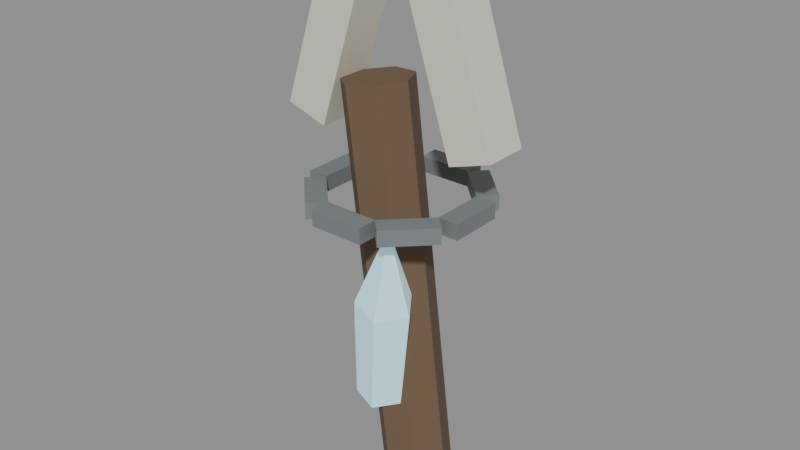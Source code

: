 # Source: spirit-fetish-wolf.blend  (saved by Blender 5.0.118; exported with 4.5.12 LTS)
import bpy
from mathutils import Matrix  # noqa: F401  (used for matrix-valued properties, if any)

bpy.ops.wm.read_factory_settings(use_empty=True)
scene = bpy.context.scene
scene.name = 'Scene'

# ---- materials (node trees are filled in below, after node groups)
mat_magenheim_world_artifact_spirit_fetish_wolf_dark_wood = bpy.data.materials.new('magenheim.world-artifact.spirit-fetish-wolf.dark-wood')
mat_magenheim_world_artifact_spirit_fetish_wolf_dark_wood.use_backface_culling = True
mat_magenheim_world_artifact_spirit_fetish_wolf_bone = bpy.data.materials.new('magenheim.world-artifact.spirit-fetish-wolf.bone')
mat_magenheim_world_artifact_spirit_fetish_wolf_bone.use_backface_culling = True
mat_magenheim_world_artifact_spirit_fetish_wolf_iron = bpy.data.materials.new('magenheim.world-artifact.spirit-fetish-wolf.iron')
mat_magenheim_world_artifact_spirit_fetish_wolf_iron.use_backface_culling = True
mat_magenheim_world_artifact_spirit_fetish_wolf_crystal = bpy.data.materials.new('magenheim.world-artifact.spirit-fetish-wolf.crystal')
mat_magenheim_world_artifact_spirit_fetish_wolf_crystal.use_backface_culling = True

# ---- material node trees
mat_magenheim_world_artifact_spirit_fetish_wolf_dark_wood.use_nodes = True; mat_magenheim_world_artifact_spirit_fetish_wolf_dark_wood.node_tree.nodes.clear()
_N = mat_magenheim_world_artifact_spirit_fetish_wolf_dark_wood.node_tree.nodes; _L = mat_magenheim_world_artifact_spirit_fetish_wolf_dark_wood.node_tree.links
n0 = _N.new('ShaderNodeBsdfPrincipled'); n0.name = 'Principled BSDF'; n0.location = (-200, 100)
n0.inputs[0].default_value = (0.15, 0.095, 0.055, 1.0)
n0.inputs[2].default_value = 0.92
n0.inputs[27].default_value = (0.0, 0.0, 0.0, 1.0)
n0.inputs[28].default_value = 1.0
n1 = _N.new('ShaderNodeOutputMaterial'); n1.name = 'Material Output'; n1.location = (200, 100)
_L.new(n0.outputs[0], n1.inputs[0])
n1.is_active_output = True
mat_magenheim_world_artifact_spirit_fetish_wolf_bone.use_nodes = True; mat_magenheim_world_artifact_spirit_fetish_wolf_bone.node_tree.nodes.clear()
_N = mat_magenheim_world_artifact_spirit_fetish_wolf_bone.node_tree.nodes; _L = mat_magenheim_world_artifact_spirit_fetish_wolf_bone.node_tree.links
n0 = _N.new('ShaderNodeBsdfPrincipled'); n0.name = 'Principled BSDF'; n0.location = (-200, 100)
n0.inputs[0].default_value = (0.7, 0.68, 0.57, 1.0)
n0.inputs[1].default_value = 0.02
n0.inputs[2].default_value = 0.84
n0.inputs[27].default_value = (0.0, 0.0, 0.0, 1.0)
n0.inputs[28].default_value = 1.0
n1 = _N.new('ShaderNodeOutputMaterial'); n1.name = 'Material Output'; n1.location = (200, 100)
_L.new(n0.outputs[0], n1.inputs[0])
n1.is_active_output = True
mat_magenheim_world_artifact_spirit_fetish_wolf_iron.use_nodes = True; mat_magenheim_world_artifact_spirit_fetish_wolf_iron.node_tree.nodes.clear()
_N = mat_magenheim_world_artifact_spirit_fetish_wolf_iron.node_tree.nodes; _L = mat_magenheim_world_artifact_spirit_fetish_wolf_iron.node_tree.links
n0 = _N.new('ShaderNodeBsdfPrincipled'); n0.name = 'Principled BSDF'; n0.location = (-200, 100)
n0.inputs[0].default_value = (0.27, 0.3, 0.31, 1.0)
n0.inputs[1].default_value = 0.58
n0.inputs[2].default_value = 0.76
n0.inputs[27].default_value = (0.0, 0.0, 0.0, 1.0)
n0.inputs[28].default_value = 1.0
n1 = _N.new('ShaderNodeOutputMaterial'); n1.name = 'Material Output'; n1.location = (200, 100)
_L.new(n0.outputs[0], n1.inputs[0])
n1.is_active_output = True
mat_magenheim_world_artifact_spirit_fetish_wolf_crystal.use_nodes = True; mat_magenheim_world_artifact_spirit_fetish_wolf_crystal.node_tree.nodes.clear()
_N = mat_magenheim_world_artifact_spirit_fetish_wolf_crystal.node_tree.nodes; _L = mat_magenheim_world_artifact_spirit_fetish_wolf_crystal.node_tree.links
n0 = _N.new('ShaderNodeBsdfPrincipled'); n0.name = 'Principled BSDF'; n0.location = (-200, 100)
n0.inputs[0].default_value = (0.5, 0.82, 0.92, 1.0)
n0.inputs[1].default_value = 0.02
n0.inputs[2].default_value = 0.28
n0.inputs[27].default_value = (0.21, 0.3444, 0.3864, 1.0)
n0.inputs[28].default_value = 1.0
n1 = _N.new('ShaderNodeOutputMaterial'); n1.name = 'Material Output'; n1.location = (200, 100)
_L.new(n0.outputs[0], n1.inputs[0])
n1.is_active_output = True

# ---- meshes
me_spine = bpy.data.meshes.new('spine')
me_spine.from_pydata([(0.0921, -3.725e-09, -0.3212), (0.07155, -0.043, -0.3237), (0.02537, -0.05362, -0.3294), (-0.01167, -0.02386, -0.3339), (-0.01167, 0.02386, -0.3339), (0.02537, 0.05362, -0.3294), (0.07155, 0.043, -0.3237), (0.01167, -3.725e-09, 0.3339), (-0.008884, -0.043, 0.3314), (-0.05507, -0.05362, 0.3257), (-0.0921, -0.02386, 0.3212), (-0.0921, 0.02386, 0.3212), (-0.05507, 0.05362, 0.3257), (-0.008884, 0.043, 0.3314), (0.03751, -3.725e-09, -0.3279), (-0.04292, -3.725e-09, 0.3272)], [], [(0, 7, 1), (1, 7, 8), (14, 0, 1), (15, 8, 7), (1, 8, 2), (2, 8, 9), (14, 1, 2), (15, 9, 8), (2, 9, 3), (3, 9, 10), (14, 2, 3), (15, 10, 9), (3, 10, 4), (4, 10, 11), (14, 3, 4), (15, 11, 10), (4, 11, 5), (5, 11, 12), (14, 4, 5), (15, 12, 11), (5, 12, 6), (6, 12, 13), (14, 5, 6), (15, 13, 12), (6, 13, 0), (0, 13, 7), (14, 6, 0), (15, 7, 13)])
_uv = me_spine.uv_layers.new(name='UVMap')
_uv.uv.foreach_set('vector', [0.003647, 0.9964, 0.003648, 0.003648, 0.04841, 0.9964, 0.04841, 0.9964, 0.003648, 0.003648, 0.04841, 0.003647, 0.5392, 0.0843, 0.5208, 0.003647, 0.5908, 0.01962, 0.5474, 0.2529, 0.4958, 0.1882, 0.5658, 0.1722, 0.04841, 0.9964, 0.04841, 0.003647, 0.1202, 0.9964, 0.1202, 0.9964, 0.04841, 0.003647, 0.1202, 0.003648, 0.5392, 0.0843, 0.5908, 0.01962, 0.6219, 0.0843, 0.5474, 0.2529, 0.4647, 0.2529, 0.4958, 0.1882, 0.1202, 0.9964, 0.1202, 0.003648, 0.165, 0.9964, 0.165, 0.9964, 0.1202, 0.003648, 0.165, 0.003648, 0.5392, 0.0843, 0.6219, 0.0843, 0.5908, 0.149, 0.5474, 0.2529, 0.4958, 0.3176, 0.4647, 0.2529, 0.1722, 0.9964, 0.1722, 0.003647, 0.217, 0.9964, 0.217, 0.9964, 0.1722, 0.003647, 0.217, 0.003648, 0.5392, 0.0843, 0.5908, 0.149, 0.5208, 0.165, 0.5474, 0.2529, 0.5658, 0.3335, 0.4958, 0.3176, 0.217, 0.9964, 0.217, 0.003648, 0.2888, 0.9964, 0.2888, 0.9964, 0.217, 0.003648, 0.2888, 0.003647, 0.5392, 0.0843, 0.5208, 0.165, 0.4647, 0.1202, 0.5474, 0.2529, 0.6219, 0.2888, 0.5658, 0.3335, 0.2888, 0.9964, 0.2888, 0.003647, 0.3335, 0.9964, 0.3856, 0.9964, 0.3408, 0.003647, 0.3856, 0.003647, 0.5392, 0.0843, 0.4647, 0.1202, 0.4647, 0.04841, 0.5474, 0.2529, 0.6219, 0.217, 0.6219, 0.2888, 0.3856, 0.9964, 0.3856, 0.003647, 0.4574, 0.9964, 0.4574, 0.9964, 0.3856, 0.003647, 0.4574, 0.003648, 0.5392, 0.0843, 0.4647, 0.04841, 0.5208, 0.003647, 0.5474, 0.2529, 0.5658, 0.1722, 0.6219, 0.217])
me_spine.materials.append(mat_magenheim_world_artifact_spirit_fetish_wolf_dark_wood)
me_spine.update()
me_left_ear = bpy.data.meshes.new('left-ear')
me_left_ear.from_pydata([(-0.07964, 0.035, -0.1318), (-0.01307, 0.035, -0.1535), (0.07964, 0.035, 0.1318), (0.01307, 0.035, 0.1535), (-0.07964, -0.035, -0.1318), (-0.01307, -0.035, -0.1535), (0.07964, -0.035, 0.1318), (0.01307, -0.035, 0.1535)], [], [(0, 3, 2), (0, 2, 1), (4, 5, 6), (4, 6, 7), (0, 4, 7), (0, 7, 3), (1, 2, 6), (1, 6, 5), (0, 1, 5), (0, 5, 4), (3, 7, 6), (3, 6, 2)])
_uv = me_left_ear.uv_layers.new(name='UVMap')
_uv.uv.foreach_set('vector', [0.004889, 0.8201, 0.004889, 0.004889, 0.1951, 0.004889, 0.004889, 0.8201, 0.1951, 0.004889, 0.1951, 0.8201, 0.3951, 0.8201, 0.2049, 0.8201, 0.2049, 0.004889, 0.3951, 0.8201, 0.2049, 0.004889, 0.3951, 0.004889, 0.5951, 0.8201, 0.4049, 0.8201, 0.4049, 0.004889, 0.5951, 0.8201, 0.4049, 0.004889, 0.5951, 0.004889, 0.6049, 0.8201, 0.6049, 0.004889, 0.7951, 0.004889, 0.6049, 0.8201, 0.7951, 0.004889, 0.7951, 0.8201, 0.9951, 0.004889, 0.9951, 0.1951, 0.8049, 0.1951, 0.9951, 0.004889, 0.8049, 0.1951, 0.8049, 0.004889, 0.8049, 0.2049, 0.9951, 0.2049, 0.9951, 0.3951, 0.8049, 0.2049, 0.9951, 0.3951, 0.8049, 0.3951])
me_left_ear.materials.append(mat_magenheim_world_artifact_spirit_fetish_wolf_bone)
me_left_ear.update()
me_right_ear = bpy.data.meshes.new('right-ear')
me_right_ear.from_pydata([(0.01307, 0.035, -0.1535), (0.07964, 0.035, -0.1318), (-0.01307, 0.035, 0.1535), (-0.07964, 0.035, 0.1318), (0.01307, -0.035, -0.1535), (0.07964, -0.035, -0.1318), (-0.01307, -0.035, 0.1535), (-0.07964, -0.035, 0.1318)], [], [(0, 3, 2), (0, 2, 1), (4, 5, 6), (4, 6, 7), (0, 4, 7), (0, 7, 3), (1, 2, 6), (1, 6, 5), (0, 1, 5), (0, 5, 4), (3, 7, 6), (3, 6, 2)])
_uv = me_right_ear.uv_layers.new(name='UVMap')
_uv.uv.foreach_set('vector', [0.2049, 0.8201, 0.2049, 0.004889, 0.3951, 0.004889, 0.2049, 0.8201, 0.3951, 0.004889, 0.3951, 0.8201, 0.1951, 0.8201, 0.004889, 0.8201, 0.004889, 0.004889, 0.1951, 0.8201, 0.004889, 0.004889, 0.1951, 0.004889, 0.5951, 0.8201, 0.4049, 0.8201, 0.4049, 0.004889, 0.5951, 0.8201, 0.4049, 0.004889, 0.5951, 0.004889, 0.6049, 0.8201, 0.6049, 0.004889, 0.7951, 0.004889, 0.6049, 0.8201, 0.7951, 0.004889, 0.7951, 0.8201, 0.8049, 0.1951, 0.8049, 0.004889, 0.9951, 0.004889, 0.8049, 0.1951, 0.9951, 0.004889, 0.9951, 0.1951, 0.9951, 0.3951, 0.8049, 0.3951, 0.8049, 0.2049, 0.9951, 0.3951, 0.8049, 0.2049, 0.9951, 0.2049])
me_right_ear.materials.append(mat_magenheim_world_artifact_spirit_fetish_wolf_bone)
me_right_ear.update()
me_binding_0 = bpy.data.meshes.new('binding-0')
me_binding_0.from_pydata([(-0.01625, 0.04335, -0.0125), (0.01625, 0.04335, -0.0125), (0.01625, 0.04335, 0.0125), (-0.01625, 0.04335, 0.0125), (-0.01625, -0.04335, -0.0125), (0.01625, -0.04335, -0.0125), (0.01625, -0.04335, 0.0125), (-0.01625, -0.04335, 0.0125)], [], [(0, 3, 2), (0, 2, 1), (4, 5, 6), (4, 6, 7), (0, 4, 7), (0, 7, 3), (1, 2, 6), (1, 6, 5), (0, 1, 5), (0, 5, 4), (3, 7, 6), (3, 6, 2)])
_uv = me_binding_0.uv_layers.new(name='UVMap')
_uv.uv.foreach_set('vector', [0.2106, 0.9947, 0.005262, 0.9947, 0.005262, 0.7278, 0.2106, 0.9947, 0.005262, 0.7278, 0.2106, 0.7278, 0.4264, 0.7278, 0.4264, 0.9947, 0.2211, 0.9947, 0.4264, 0.7278, 0.2211, 0.9947, 0.2211, 0.7278, 0.7654, 0.005262, 0.7654, 0.7173, 0.5601, 0.7173, 0.7654, 0.005262, 0.5601, 0.7173, 0.5601, 0.005262, 0.9812, 0.7173, 0.7759, 0.7173, 0.7759, 0.005262, 0.9812, 0.7173, 0.7759, 0.005262, 0.9812, 0.005262, 0.2722, 0.7173, 0.005262, 0.7173, 0.005262, 0.005262, 0.2722, 0.7173, 0.005262, 0.005262, 0.2722, 0.005262, 0.2827, 0.7173, 0.2827, 0.005262, 0.5496, 0.005262, 0.2827, 0.7173, 0.5496, 0.005262, 0.5496, 0.7173])
me_binding_0.materials.append(mat_magenheim_world_artifact_spirit_fetish_wolf_iron)
me_binding_0.update()
me_binding_1 = bpy.data.meshes.new('binding-1')
me_binding_1.from_pydata([(0.01917, 0.04215, -0.0125), (0.04215, 0.01917, -0.0125), (0.04215, 0.01917, 0.0125), (0.01917, 0.04215, 0.0125), (-0.04215, -0.01917, -0.0125), (-0.01917, -0.04215, -0.0125), (-0.01917, -0.04215, 0.0125), (-0.04215, -0.01917, 0.0125)], [], [(0, 3, 2), (0, 2, 1), (4, 5, 6), (4, 6, 7), (0, 4, 7), (0, 7, 3), (1, 2, 6), (1, 6, 5), (0, 1, 5), (0, 5, 4), (3, 7, 6), (3, 6, 2)])
_uv = me_binding_1.uv_layers.new(name='UVMap')
_uv.uv.foreach_set('vector', [0.5496, 0.9947, 0.3443, 0.9947, 0.3443, 0.7278, 0.5496, 0.9947, 0.3443, 0.7278, 0.5496, 0.7278, 0.7654, 0.7278, 0.7654, 0.9947, 0.5601, 0.9947, 0.7654, 0.7278, 0.5601, 0.9947, 0.5601, 0.7278, 0.9812, 0.005262, 0.9812, 0.7173, 0.7759, 0.7173, 0.9812, 0.005262, 0.7759, 0.7173, 0.7759, 0.005262, 0.7654, 0.7173, 0.5601, 0.7173, 0.5601, 0.005262, 0.7654, 0.7173, 0.5601, 0.005262, 0.7654, 0.005262, 0.5496, 0.7173, 0.2827, 0.7173, 0.2827, 0.005262, 0.5496, 0.7173, 0.2827, 0.005262, 0.5496, 0.005262, 0.005262, 0.7173, 0.005262, 0.005262, 0.2722, 0.005262, 0.005262, 0.7173, 0.2722, 0.005262, 0.2722, 0.7173])
me_binding_1.materials.append(mat_magenheim_world_artifact_spirit_fetish_wolf_iron)
me_binding_1.update()
me_binding_2 = bpy.data.meshes.new('binding-2')
me_binding_2.from_pydata([(0.04335, 0.01625, -0.0125), (0.04335, -0.01625, -0.0125), (0.04335, -0.01625, 0.0125), (0.04335, 0.01625, 0.0125), (-0.04335, 0.01625, -0.0125), (-0.04335, -0.01625, -0.0125), (-0.04335, -0.01625, 0.0125), (-0.04335, 0.01625, 0.0125)], [], [(0, 3, 2), (0, 2, 1), (4, 5, 6), (4, 6, 7), (0, 4, 7), (0, 7, 3), (1, 2, 6), (1, 6, 5), (0, 1, 5), (0, 5, 4), (3, 7, 6), (3, 6, 2)])
_uv = me_binding_2.uv_layers.new(name='UVMap')
_uv.uv.foreach_set('vector', [0.4264, 0.9947, 0.2211, 0.9947, 0.2211, 0.7278, 0.4264, 0.9947, 0.2211, 0.7278, 0.4264, 0.7278, 0.2106, 0.7278, 0.2106, 0.9947, 0.005262, 0.9947, 0.2106, 0.7278, 0.005262, 0.9947, 0.005262, 0.7278, 0.7654, 0.005262, 0.7654, 0.7173, 0.5601, 0.7173, 0.7654, 0.005262, 0.5601, 0.7173, 0.5601, 0.005262, 0.9812, 0.7173, 0.7759, 0.7173, 0.7759, 0.005262, 0.9812, 0.7173, 0.7759, 0.005262, 0.9812, 0.005262, 0.005262, 0.005262, 0.2722, 0.005262, 0.2722, 0.7173, 0.005262, 0.005262, 0.2722, 0.7173, 0.005262, 0.7173, 0.5496, 0.005262, 0.5496, 0.7173, 0.2827, 0.7173, 0.5496, 0.005262, 0.2827, 0.7173, 0.2827, 0.005262])
me_binding_2.materials.append(mat_magenheim_world_artifact_spirit_fetish_wolf_iron)
me_binding_2.update()
me_binding_3 = bpy.data.meshes.new('binding-3')
me_binding_3.from_pydata([(0.04215, -0.01917, -0.0125), (0.01917, -0.04215, -0.0125), (0.01917, -0.04215, 0.0125), (0.04215, -0.01917, 0.0125), (-0.01917, 0.04215, -0.0125), (-0.04215, 0.01917, -0.0125), (-0.04215, 0.01917, 0.0125), (-0.01917, 0.04215, 0.0125)], [], [(0, 3, 2), (0, 2, 1), (4, 5, 6), (4, 6, 7), (0, 4, 7), (0, 7, 3), (1, 2, 6), (1, 6, 5), (0, 1, 5), (0, 5, 4), (3, 7, 6), (3, 6, 2)])
_uv = me_binding_3.uv_layers.new(name='UVMap')
_uv.uv.foreach_set('vector', [0.2106, 0.9947, 0.005262, 0.9947, 0.005262, 0.7278, 0.2106, 0.9947, 0.005262, 0.7278, 0.2106, 0.7278, 0.4264, 0.7278, 0.4264, 0.9947, 0.2211, 0.9947, 0.4264, 0.7278, 0.2211, 0.9947, 0.2211, 0.7278, 0.9812, 0.005262, 0.9812, 0.7173, 0.7759, 0.7173, 0.9812, 0.005262, 0.7759, 0.7173, 0.7759, 0.005262, 0.7654, 0.7173, 0.5601, 0.7173, 0.5601, 0.005262, 0.7654, 0.7173, 0.5601, 0.005262, 0.7654, 0.005262, 0.005262, 0.005262, 0.2722, 0.005262, 0.2722, 0.7173, 0.005262, 0.005262, 0.2722, 0.7173, 0.005262, 0.7173, 0.5496, 0.005262, 0.5496, 0.7173, 0.2827, 0.7173, 0.5496, 0.005262, 0.2827, 0.7173, 0.2827, 0.005262])
me_binding_3.materials.append(mat_magenheim_world_artifact_spirit_fetish_wolf_iron)
me_binding_3.update()
me_binding_4 = bpy.data.meshes.new('binding-4')
me_binding_4.from_pydata([(0.01625, -0.04335, -0.0125), (-0.01625, -0.04335, -0.0125), (-0.01625, -0.04335, 0.0125), (0.01625, -0.04335, 0.0125), (0.01625, 0.04335, -0.0125), (-0.01625, 0.04335, -0.0125), (-0.01625, 0.04335, 0.0125), (0.01625, 0.04335, 0.0125)], [], [(0, 3, 2), (0, 2, 1), (4, 5, 6), (4, 6, 7), (0, 4, 7), (0, 7, 3), (1, 2, 6), (1, 6, 5), (0, 1, 5), (0, 5, 4), (3, 7, 6), (3, 6, 2)])
_uv = me_binding_4.uv_layers.new(name='UVMap')
_uv.uv.foreach_set('vector', [0.9812, 0.9947, 0.7759, 0.9947, 0.7759, 0.7278, 0.9812, 0.9947, 0.7759, 0.7278, 0.9812, 0.7278, 0.488, 0.7278, 0.488, 0.9947, 0.2827, 0.9947, 0.488, 0.7278, 0.2827, 0.9947, 0.2827, 0.7278, 0.7654, 0.005262, 0.7654, 0.7173, 0.5601, 0.7173, 0.7654, 0.005262, 0.5601, 0.7173, 0.5601, 0.005262, 0.9812, 0.7173, 0.7759, 0.7173, 0.7759, 0.005262, 0.9812, 0.7173, 0.7759, 0.005262, 0.9812, 0.005262, 0.005262, 0.005262, 0.2722, 0.005262, 0.2722, 0.7173, 0.005262, 0.005262, 0.2722, 0.7173, 0.005262, 0.7173, 0.5496, 0.005262, 0.5496, 0.7173, 0.2827, 0.7173, 0.5496, 0.005262, 0.2827, 0.7173, 0.2827, 0.005262])
me_binding_4.materials.append(mat_magenheim_world_artifact_spirit_fetish_wolf_iron)
me_binding_4.update()
me_binding_5 = bpy.data.meshes.new('binding-5')
me_binding_5.from_pydata([(-0.01917, -0.04215, -0.0125), (-0.04215, -0.01917, -0.0125), (-0.04215, -0.01917, 0.0125), (-0.01917, -0.04215, 0.0125), (0.04215, 0.01917, -0.0125), (0.01917, 0.04215, -0.0125), (0.01917, 0.04215, 0.0125), (0.04215, 0.01917, 0.0125)], [], [(0, 3, 2), (0, 2, 1), (4, 5, 6), (4, 6, 7), (0, 4, 7), (0, 7, 3), (1, 2, 6), (1, 6, 5), (0, 1, 5), (0, 5, 4), (3, 7, 6), (3, 6, 2)])
_uv = me_binding_5.uv_layers.new(name='UVMap')
_uv.uv.foreach_set('vector', [0.2106, 0.9947, 0.005262, 0.9947, 0.005262, 0.7278, 0.2106, 0.9947, 0.005262, 0.7278, 0.2106, 0.7278, 0.4264, 0.7278, 0.4264, 0.9947, 0.2211, 0.9947, 0.4264, 0.7278, 0.2211, 0.9947, 0.2211, 0.7278, 0.7654, 0.005262, 0.7654, 0.7173, 0.5601, 0.7173, 0.7654, 0.005262, 0.5601, 0.7173, 0.5601, 0.005262, 0.9812, 0.7173, 0.7759, 0.7173, 0.7759, 0.005262, 0.9812, 0.7173, 0.7759, 0.005262, 0.9812, 0.005262, 0.005262, 0.005262, 0.2722, 0.005262, 0.2722, 0.7173, 0.005262, 0.005262, 0.2722, 0.7173, 0.005262, 0.7173, 0.5496, 0.005262, 0.5496, 0.7173, 0.2827, 0.7173, 0.5496, 0.005262, 0.2827, 0.7173, 0.2827, 0.005262])
me_binding_5.materials.append(mat_magenheim_world_artifact_spirit_fetish_wolf_iron)
me_binding_5.update()
me_binding_6 = bpy.data.meshes.new('binding-6')
me_binding_6.from_pydata([(-0.04335, -0.01625, -0.0125), (-0.04335, 0.01625, -0.0125), (-0.04335, 0.01625, 0.0125), (-0.04335, -0.01625, 0.0125), (0.04335, -0.01625, -0.0125), (0.04335, 0.01625, -0.0125), (0.04335, 0.01625, 0.0125), (0.04335, -0.01625, 0.0125)], [], [(0, 3, 2), (0, 2, 1), (4, 5, 6), (4, 6, 7), (0, 4, 7), (0, 7, 3), (1, 2, 6), (1, 6, 5), (0, 1, 5), (0, 5, 4), (3, 7, 6), (3, 6, 2)])
_uv = me_binding_6.uv_layers.new(name='UVMap')
_uv.uv.foreach_set('vector', [0.2106, 0.9947, 0.005262, 0.9947, 0.005262, 0.7278, 0.2106, 0.9947, 0.005262, 0.7278, 0.2106, 0.7278, 0.4264, 0.7278, 0.4264, 0.9947, 0.2211, 0.9947, 0.4264, 0.7278, 0.2211, 0.9947, 0.2211, 0.7278, 0.7654, 0.005262, 0.7654, 0.7173, 0.5601, 0.7173, 0.7654, 0.005262, 0.5601, 0.7173, 0.5601, 0.005262, 0.9812, 0.7173, 0.7759, 0.7173, 0.7759, 0.005262, 0.9812, 0.7173, 0.7759, 0.005262, 0.9812, 0.005262, 0.005262, 0.005262, 0.2722, 0.005262, 0.2722, 0.7173, 0.005262, 0.005262, 0.2722, 0.7173, 0.005262, 0.7173, 0.5496, 0.005262, 0.5496, 0.7173, 0.2827, 0.7173, 0.5496, 0.005262, 0.2827, 0.7173, 0.2827, 0.005262])
me_binding_6.materials.append(mat_magenheim_world_artifact_spirit_fetish_wolf_iron)
me_binding_6.update()
me_binding_7 = bpy.data.meshes.new('binding-7')
me_binding_7.from_pydata([(-0.04215, 0.01917, -0.0125), (-0.01917, 0.04215, -0.0125), (-0.01917, 0.04215, 0.0125), (-0.04215, 0.01917, 0.0125), (0.01917, -0.04215, -0.0125), (0.04215, -0.01917, -0.0125), (0.04215, -0.01917, 0.0125), (0.01917, -0.04215, 0.0125)], [], [(0, 3, 2), (0, 2, 1), (4, 5, 6), (4, 6, 7), (0, 4, 7), (0, 7, 3), (1, 2, 6), (1, 6, 5), (0, 1, 5), (0, 5, 4), (3, 7, 6), (3, 6, 2)])
_uv = me_binding_7.uv_layers.new(name='UVMap')
_uv.uv.foreach_set('vector', [0.5496, 0.9947, 0.3443, 0.9947, 0.3443, 0.7278, 0.5496, 0.9947, 0.3443, 0.7278, 0.5496, 0.7278, 0.7654, 0.7278, 0.7654, 0.9947, 0.5601, 0.9947, 0.7654, 0.7278, 0.5601, 0.9947, 0.5601, 0.7278, 0.7654, 0.005262, 0.7654, 0.7173, 0.5601, 0.7173, 0.7654, 0.005262, 0.5601, 0.7173, 0.5601, 0.005262, 0.9812, 0.7173, 0.7759, 0.7173, 0.7759, 0.005262, 0.9812, 0.7173, 0.7759, 0.005262, 0.9812, 0.005262, 0.5496, 0.7173, 0.2827, 0.7173, 0.2827, 0.005262, 0.5496, 0.7173, 0.2827, 0.005262, 0.5496, 0.005262, 0.005262, 0.7173, 0.005262, 0.005262, 0.2722, 0.005262, 0.005262, 0.7173, 0.2722, 0.005262, 0.2722, 0.7173])
me_binding_7.materials.append(mat_magenheim_world_artifact_spirit_fetish_wolf_iron)
me_binding_7.update()
me_spirit_chip = bpy.data.meshes.new('spirit-chip')
me_spirit_chip.from_pydata([(0.01799, 0.01292, -0.1562), (-0.007875, -0.02321, -0.1563), (-0.04973, -0.01017, -0.149), (-0.04973, 0.03402, -0.1444), (-0.007875, 0.04829, -0.1488), (0.04973, -0.005277, 0.01694), (0.01893, -0.04829, 0.01677), (-0.03089, -0.03277, 0.02545), (-0.03089, 0.01984, 0.03098), (0.01893, 0.03683, 0.02572), (0.02398, -0.01993, 0.1563), (-0.01944, 0.01237, -0.1509)], [], [(11, 0, 1), (0, 5, 1), (1, 5, 6), (10, 6, 5), (11, 1, 2), (1, 6, 2), (2, 6, 7), (10, 7, 6), (11, 2, 3), (2, 7, 3), (3, 7, 8), (10, 8, 7), (11, 3, 4), (3, 8, 4), (4, 8, 9), (10, 9, 8), (11, 4, 0), (4, 9, 0), (0, 9, 5), (10, 5, 9)])
_uv = me_spirit_chip.uv_layers.new(name='UVMap')
_uv.uv.foreach_set('vector', [0.8883, 0.1065, 0.995, 0.1065, 0.9212, 0.208, 0.3358, 0.8894, 0.3238, 0.3925, 0.4612, 0.8894, 0.4612, 0.8894, 0.3238, 0.3925, 0.4731, 0.3925, 0.3985, 0.005037, 0.4731, 0.3925, 0.3238, 0.3925, 0.8883, 0.1065, 0.9212, 0.208, 0.802, 0.1692, 0.4951, 0.8894, 0.4832, 0.3925, 0.6206, 0.8894, 0.6206, 0.8894, 0.4832, 0.3925, 0.6325, 0.3925, 0.5578, 0.005037, 0.6325, 0.3925, 0.4832, 0.3925, 0.8883, 0.1065, 0.802, 0.1692, 0.802, 0.04379, 0.01698, 0.8894, 0.005037, 0.3925, 0.1424, 0.8894, 0.1424, 0.8894, 0.005037, 0.3925, 0.1543, 0.3925, 0.07969, 0.005037, 0.1543, 0.3925, 0.005037, 0.3925, 0.8883, 0.1065, 0.802, 0.04379, 0.9212, 0.005037, 0.6545, 0.8894, 0.6426, 0.3925, 0.7799, 0.8894, 0.7799, 0.8894, 0.6426, 0.3925, 0.7919, 0.3925, 0.7172, 0.005037, 0.7919, 0.3925, 0.6426, 0.3925, 0.8883, 0.1065, 0.9212, 0.005037, 0.995, 0.1065, 0.1764, 0.8894, 0.1644, 0.3925, 0.3018, 0.8894, 0.3018, 0.8894, 0.1644, 0.3925, 0.3137, 0.3925, 0.2391, 0.005037, 0.3137, 0.3925, 0.1644, 0.3925])
me_spirit_chip.materials.append(mat_magenheim_world_artifact_spirit_fetish_wolf_crystal)
me_spirit_chip.update()

# ---- objects
ob_spine = bpy.data.objects.new('spine', me_spine)
ob_left_ear = bpy.data.objects.new('left-ear', me_left_ear)
ob_right_ear = bpy.data.objects.new('right-ear', me_right_ear)
ob_binding_0 = bpy.data.objects.new('binding-0', me_binding_0)
ob_binding_1 = bpy.data.objects.new('binding-1', me_binding_1)
ob_binding_2 = bpy.data.objects.new('binding-2', me_binding_2)
ob_binding_3 = bpy.data.objects.new('binding-3', me_binding_3)
ob_binding_4 = bpy.data.objects.new('binding-4', me_binding_4)
ob_binding_5 = bpy.data.objects.new('binding-5', me_binding_5)
ob_binding_6 = bpy.data.objects.new('binding-6', me_binding_6)
ob_binding_7 = bpy.data.objects.new('binding-7', me_binding_7)
ob_spirit_chip = bpy.data.objects.new('spirit-chip', me_spirit_chip)

# ---- transforms, parenting, visibility, modifiers, constraints
ob_spine.location = (0.002703, 3.725e-09, 0.3403)
ob_left_ear.location = (-0.1, 0.0, 0.74)
ob_right_ear.location = (0.1, 0.0, 0.74)
ob_binding_0.location = (0.12, 0.0, 0.5)
ob_binding_1.location = (0.08485, -0.08485, 0.5)
ob_binding_2.location = (-3.725e-09, -0.12, 0.5)
ob_binding_3.location = (-0.08485, -0.08485, 0.5)
ob_binding_4.location = (-0.12, 1.118e-08, 0.5)
ob_binding_5.location = (-0.08485, 0.08485, 0.5)
ob_binding_6.location = (0.0, 0.12, 0.5)
ob_binding_7.location = (0.08485, 0.08485, 0.5)
ob_spirit_chip.location = (0.02135, -0.05891, 0.3329)

# ---- collection membership
scene.collection.objects.link(ob_spine)
scene.collection.objects.link(ob_left_ear)
scene.collection.objects.link(ob_right_ear)
scene.collection.objects.link(ob_binding_0)
scene.collection.objects.link(ob_binding_1)
scene.collection.objects.link(ob_binding_2)
scene.collection.objects.link(ob_binding_3)
scene.collection.objects.link(ob_binding_4)
scene.collection.objects.link(ob_binding_5)
scene.collection.objects.link(ob_binding_6)
scene.collection.objects.link(ob_binding_7)
scene.collection.objects.link(ob_spirit_chip)

# ---- scene / render settings (as saved in the file)
scene.frame_start = 1; scene.frame_end = 250; scene.frame_set(1)
scene.render.engine = 'BLENDER_EEVEE_NEXT'
scene.render.bake_bias = 0.0
scene.render.bake_samples = 0
scene.cycles.sampling_pattern = 'TABULATED_SOBOL'
scene.eevee.use_volume_custom_range = False
bpy.context.view_layer.update()

# ---- added for rendering (the .blend has no active camera and no usable light): camera, sun + grey world if the file has none
cam_auto = bpy.data.cameras.new('AutoCamera')
cam_auto.lens = 50.0
cam_auto.sensor_width = 36.0
cam_auto.clip_end = 1000.0
ob_auto_camera = bpy.data.objects.new('AutoCamera', cam_auto)
scene.collection.objects.link(ob_auto_camera)
ob_auto_camera.location = (0.920681, -1.10482, 1.18649)
ob_auto_camera.rotation_euler = (1.09748, -7.21219e-08, 0.694738)
scene.camera = ob_auto_camera
light_auto_sun = bpy.data.lights.new('AutoSun', 'SUN')
light_auto_sun.energy = 3.0
light_auto_sun.angle = 0.0523599
ob_auto_sun = bpy.data.objects.new('AutoSun', light_auto_sun)
scene.collection.objects.link(ob_auto_sun)
ob_auto_sun.rotation_euler = (0.872665, 0.174533, 0.523599)
if scene.world is None:
    world_auto = bpy.data.worlds.new('AutoWorld')
    world_auto.color = (0.3, 0.3, 0.3)
    scene.world = world_auto
bpy.context.view_layer.update()
